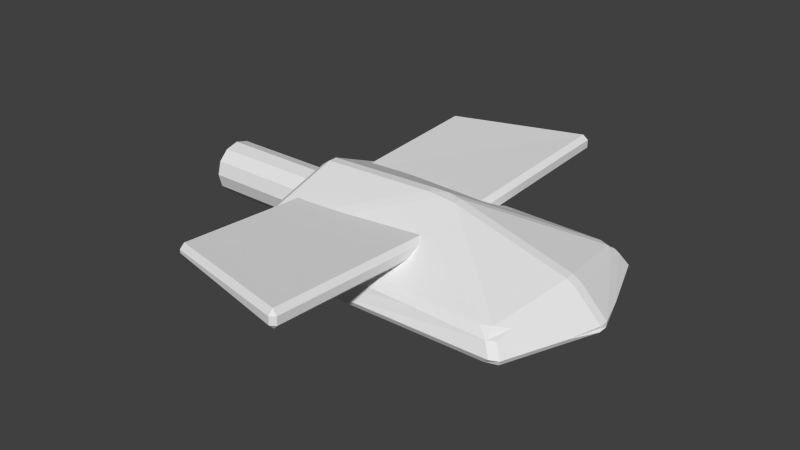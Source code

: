 # Source: enemy3.blend  (saved by Blender 2.73.0; exported with 4.5.12 LTS)
import bpy
from mathutils import Matrix  # noqa: F401  (used for matrix-valued properties, if any)

bpy.ops.wm.read_factory_settings(use_empty=True)
scene = bpy.context.scene
scene.name = 'Scene'

# ---- collections
col_collection_1 = bpy.data.collections.new('Collection 1'); scene.collection.children.link(col_collection_1)

# ---- materials (node trees are filled in below, after node groups)
mat_material = bpy.data.materials.new('Material')
mat_material.alpha_threshold = 0.0
mat_material.use_transparent_shadow = False
mat_material.roughness = 0.5
mat_material.line_color = (0.0, 0.0, 0.0, 1.0)

# ---- material node trees

# ---- world
world_world = bpy.data.worlds.new('World'); scene.world = world_world
world_world.color = (0.05088, 0.05088, 0.05088)
world_world.use_sun_shadow = False
world_world.sun_shadow_jitter_overblur = 0.0
world_world.cycles.sampling_method = 'MANUAL'
world_world.cycles.sample_map_resolution = 256

# ---- meshes
me_cylinder_001 = bpy.data.meshes.new('Cylinder.001')
me_cylinder_001.from_pydata([(-2.276e-08, 1.0, -1.979), (-3.501e-08, 1.0, 3.301), (0.5, 0.866, -1.979), (0.5, 0.866, 3.301), (0.866, 0.5, -1.979), (0.866, 0.5, 3.301), (1.0, -4.371e-08, -1.979), (1.0, -4.371e-08, 3.301), (0.866, -0.5, -1.979), (0.866, -0.5, 3.301), (0.5, -0.866, -1.979), (0.5, -0.866, 3.301), (1.282e-07, -1.0, -1.979), (1.16e-07, -1.0, 3.301), (-0.5, -0.866, -1.979), (-0.5, -0.866, 3.301), (-0.866, -0.5, -1.979), (-0.866, -0.5, 3.301), (-1.0, -4.649e-07, -1.979), (-1.0, -4.649e-07, 3.301), (-0.866, 0.5, -1.979), (-0.866, 0.5, 3.301), (-0.5, 0.866, -1.979), (-0.5, 0.866, 3.301)], [], [(0, 1, 3, 2), (2, 3, 5, 4), (4, 5, 7, 6), (6, 7, 9, 8), (8, 9, 11, 10), (10, 11, 13, 12), (12, 13, 15, 14), (14, 15, 17, 16), (16, 17, 19, 18), (18, 19, 21, 20), (3, 1, 23, 21, 19, 17, 15, 13, 11, 9, 7, 5), (22, 23, 1, 0), (20, 21, 23, 22), (0, 2, 4, 6, 8, 10, 12, 14, 16, 18, 20, 22)])
me_cylinder_001.use_remesh_preserve_volume = False
me_cylinder_001.use_remesh_preserve_attributes = False
me_cylinder_001.use_mirror_vertex_groups = False
me_cylinder_001.update()
me_cube = bpy.data.meshes.new('Cube')
me_cube.from_pydata([(5.201, 2.123, -0.4039), (5.989, 0.000614, -0.438), (-1.081, 0.004495, -0.79), (-0.6107, 2.063, -0.5478), (4.935, 1.917, 0.01862), (5.27, 0.001979, 0.294), (-0.2051, 0.004495, 0.9531), (-0.483, 1.918, 0.1069), (2.366, 0.004495, -0.9035), (2.561, 0.004494, 1.051), (-0.1394, -3.793, 0.423), (-0.1394, -0.5953, 0.2228), (2.808, -0.5953, 0.2228), (2.808, -4.472, 0.423), (-0.1394, -3.793, 0.683), (-0.1394, -0.5953, 0.4828), (2.808, -0.5953, 0.5873), (2.808, -4.472, 0.7875)], [], [(0, 1, 8), (4, 7, 9), (4, 5, 1), (2, 6, 7), (4, 0, 3), (8, 3, 0), (3, 8, 2), (9, 5, 4), (7, 6, 9), (0, 4, 1), (3, 2, 7), (7, 4, 3), (14, 15, 11, 10), (15, 16, 12, 11), (16, 17, 13, 12), (17, 14, 10, 13), (10, 11, 12, 13), (17, 16, 15, 14)])
me_cube.materials.append(mat_material)
me_cube.use_remesh_preserve_volume = False
me_cube.use_remesh_preserve_attributes = False
me_cube.use_mirror_vertex_groups = False
me_cube.update()

# ---- objects
ob_cylinder = bpy.data.objects.new('Cylinder', me_cylinder_001)
ob_cube = bpy.data.objects.new('Cube', me_cube)

# ---- transforms, parenting, visibility, modifiers, constraints
ob_cylinder.location = (-1.711, 0.0, 0.0)
ob_cylinder.rotation_euler = (0.0, 1.571, 0.0)
ob_cylinder.scale = (0.5469, 0.5469, 0.5469)
ob_cylinder.lineart.crease_threshold = 0.0
ob_cube.location = (0.0, 0.0, 0.0)
ob_cube.lock_rotations_4d = False
ob_cube.empty_display_type = 'ARROWS'
ob_cube.lineart.crease_threshold = 0.0
_m = ob_cube.modifiers.new('Mirror', 'MIRROR')
_m.use_axis = (False, True, False)
_m.merge_threshold = 0.01
_m = ob_cube.modifiers.new('Bevel', 'BEVEL')
_m.limit_method = 'NONE'
_m.spread = 0.0

# ---- collection membership
col_collection_1.objects.link(ob_cylinder)
col_collection_1.objects.link(ob_cube)

# ---- scene / render settings (as saved in the file)
scene.frame_start = 1; scene.frame_end = 250; scene.frame_set(1)
scene.render.engine = 'BLENDER_EEVEE_NEXT'
scene.render.resolution_percentage = 50
scene.render.dither_intensity = 0.0
scene.cycles.use_denoising = False
scene.cycles.samples = 10
scene.cycles.sampling_pattern = 'TABULATED_SOBOL'
scene.cycles.light_sampling_threshold = 0.0
scene.cycles.use_adaptive_sampling = False
scene.cycles.use_light_tree = False
scene.cycles.blur_glossy = 0.0
scene.cycles.pixel_filter_type = 'GAUSSIAN'
scene.cycles.sample_clamp_indirect = 0.0
scene.view_settings.view_transform = 'Standard'
bpy.context.view_layer.update()

# ---- added for rendering (the .blend has no active camera and no usable light): camera, sun
cam_auto = bpy.data.cameras.new('AutoCamera')
cam_auto.lens = 50.0
cam_auto.sensor_width = 36.0
cam_auto.clip_end = 1000.0
ob_auto_camera = bpy.data.objects.new('AutoCamera', cam_auto)
scene.collection.objects.link(ob_auto_camera)
ob_auto_camera.location = (13.1438, -13.9351, 9.34955)
ob_auto_camera.rotation_euler = (1.09748, -7.21219e-08, 0.694738)
scene.camera = ob_auto_camera
light_auto_sun = bpy.data.lights.new('AutoSun', 'SUN')
light_auto_sun.energy = 3.0
light_auto_sun.angle = 0.0523599
ob_auto_sun = bpy.data.objects.new('AutoSun', light_auto_sun)
scene.collection.objects.link(ob_auto_sun)
ob_auto_sun.rotation_euler = (0.872665, 0.174533, 0.523599)
bpy.context.view_layer.update()
